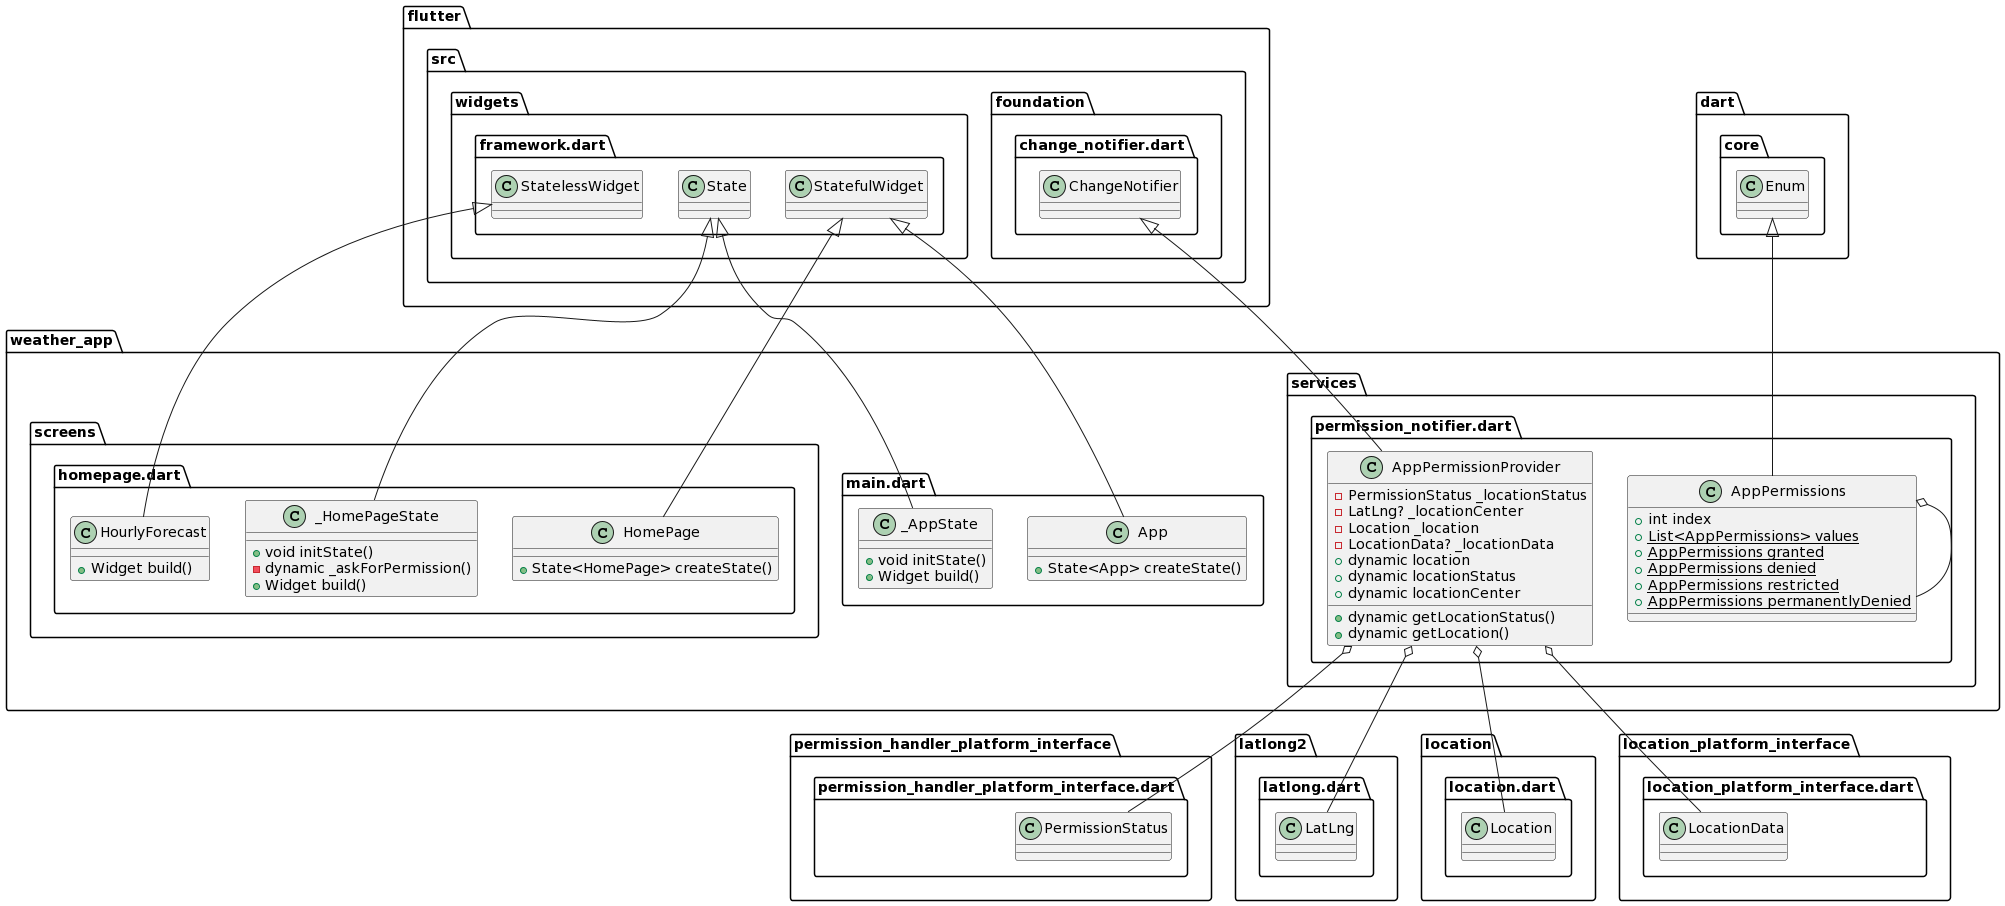

The diagram above was rendered by PlantUML. Its source (embedded in the PNG):
@startuml
set namespaceSeparator ::

class "weather_app::main.dart::App" {
  +State<App> createState()
}

"flutter::src::widgets::framework.dart::StatefulWidget" <|-- "weather_app::main.dart::App"

class "weather_app::main.dart::_AppState" {
  +void initState()
  +Widget build()
}

"flutter::src::widgets::framework.dart::State" <|-- "weather_app::main.dart::_AppState"

class "weather_app::screens::homepage.dart::HomePage" {
  +State<HomePage> createState()
}

"flutter::src::widgets::framework.dart::StatefulWidget" <|-- "weather_app::screens::homepage.dart::HomePage"

class "weather_app::screens::homepage.dart::_HomePageState" {
  +void initState()
  -dynamic _askForPermission()
  +Widget build()
}

"flutter::src::widgets::framework.dart::State" <|-- "weather_app::screens::homepage.dart::_HomePageState"

class "weather_app::screens::homepage.dart::HourlyForecast" {
  +Widget build()
}

"flutter::src::widgets::framework.dart::StatelessWidget" <|-- "weather_app::screens::homepage.dart::HourlyForecast"

class "weather_app::services::permission_notifier.dart::AppPermissionProvider" {
  -PermissionStatus _locationStatus
  -LatLng? _locationCenter
  -Location _location
  -LocationData? _locationData
  +dynamic location
  +dynamic locationStatus
  +dynamic locationCenter
  +dynamic getLocationStatus()
  +dynamic getLocation()
}

"weather_app::services::permission_notifier.dart::AppPermissionProvider" o-- "permission_handler_platform_interface::permission_handler_platform_interface.dart::PermissionStatus"
"weather_app::services::permission_notifier.dart::AppPermissionProvider" o-- "latlong2::latlong.dart::LatLng"
"weather_app::services::permission_notifier.dart::AppPermissionProvider" o-- "location::location.dart::Location"
"weather_app::services::permission_notifier.dart::AppPermissionProvider" o-- "location_platform_interface::location_platform_interface.dart::LocationData"
"flutter::src::foundation::change_notifier.dart::ChangeNotifier" <|-- "weather_app::services::permission_notifier.dart::AppPermissionProvider"

class "weather_app::services::permission_notifier.dart::AppPermissions" {
  +int index
  {static} +List<AppPermissions> values
  {static} +AppPermissions granted
  {static} +AppPermissions denied
  {static} +AppPermissions restricted
  {static} +AppPermissions permanentlyDenied
}

"weather_app::services::permission_notifier.dart::AppPermissions" o-- "weather_app::services::permission_notifier.dart::AppPermissions"
"dart::core::Enum" <|-- "weather_app::services::permission_notifier.dart::AppPermissions"
@enduml